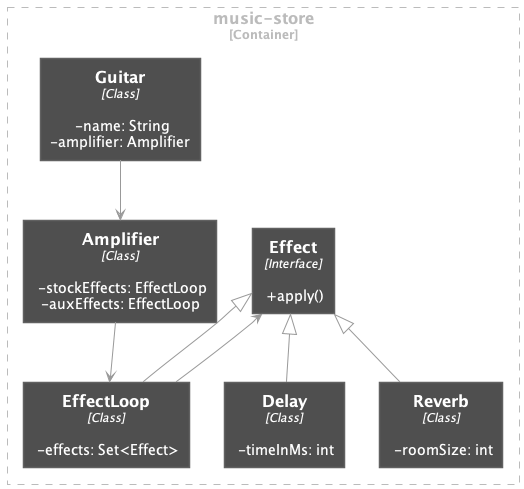

The diagram above was rendered by PlantUML. Its source (embedded in the PNG):
@startuml music-store-phase-3.puml

!include https://raw.githubusercontent.com/plantuml-stdlib/C4-PlantUML/master/C4_Component.puml
HIDE_STEREOTYPE()

skinparam backgroundColor transparent
skinparam monochrome reverse

Container_Boundary(musicStore, "music-store") {
    Component(guitar, "Guitar", "Class", "-name: String\n-amplifier: Amplifier")
    Component(amplifier, "Amplifier", "Class", "-stockEffects: EffectLoop\n-auxEffects: EffectLoop")
    Component(effect, "Effect", "Interface", "+apply()")
    Component(effectLoop, "EffectLoop", "Class", "-effects: Set<Effect>")
    Component(delay, "Delay", "Class", "-timeInMs: int")
    Component(reverb, "Reverb", "Class", "-roomSize: int")

    guitar --> amplifier
    amplifier --> effectLoop
    effectLoop --> effect

    delay -u-|> effect
    reverb -u-|> effect
    effectLoop -u-|> effect
}

@enduml